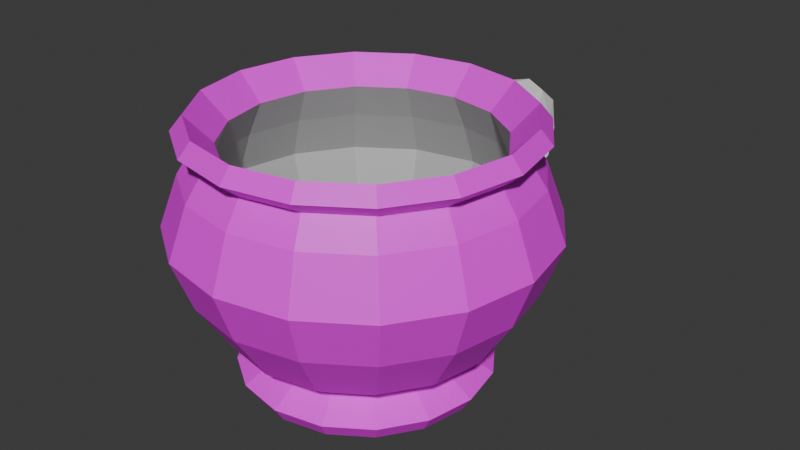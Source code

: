 # Source: cup.blend  (saved by Blender 4.4.32; exported with 4.5.12 LTS)
import bpy
from mathutils import Matrix  # noqa: F401  (used for matrix-valued properties, if any)

bpy.ops.wm.read_factory_settings(use_empty=True)
scene = bpy.context.scene
scene.name = 'Scene'

# ---- collections
col_collection = bpy.data.collections.new('Collection'); scene.collection.children.link(col_collection)

# ---- images (referenced by path relative to the original .blend; pixels are not part of the script)
import os
ASSET_DIR = os.environ.get("B2B_ASSET_DIR", "")  # directory of the original .blend (textures are referenced by path, not embedded)
HERE = os.path.dirname(os.path.abspath(__file__))  # packed textures are extracted next to this script under _unpacked/

def load_image(name, relpath, width, height, colorspace="sRGB"):
    """Load a texture the original file referenced (path relative to the .blend, or extracted next to this script)."""
    p = next((c for c in (os.path.join(HERE, relpath), os.path.join(ASSET_DIR, relpath)) if relpath and os.path.exists(c)), "")
    if p:
        img = bpy.data.images.load(p, check_existing=True)
        img.name = name
    else:  # same state as the original file: an image datablock whose file is absent (Cycles renders it pink)
        img = bpy.data.images.new(name, width, height)
        img.source = "FILE"
        img.filepath = "//" + (relpath or name)
    img.colorspace_settings.name = colorspace
    return img
img_cup_pattern_png = load_image('cup_pattern.png', 'cup_pattern.png', 1024, 1024, 'sRGB')

# ---- materials (node trees are filled in below, after node groups)
mat_pattern = bpy.data.materials.new('pattern')
mat_inner_part = bpy.data.materials.new('inner_part')

# ---- material node trees
mat_pattern.use_nodes = True; mat_pattern.node_tree.nodes.clear()
_N = mat_pattern.node_tree.nodes; _L = mat_pattern.node_tree.links
n0 = _N.new('ShaderNodeBsdfPrincipled'); n0.name = 'Principled BSDF'; n0.location = (10, 300)
n1 = _N.new('ShaderNodeOutputMaterial'); n1.name = 'Material Output'; n1.location = (300, 300)
n2 = _N.new('ShaderNodeTexImage'); n2.name = 'Image Texture'; n2.location = (-351, 206)
n2.image = img_cup_pattern_png
n2.interpolation = 'Closest'
_L.new(n0.outputs[0], n1.inputs[0])
_L.new(n2.outputs[0], n0.inputs[0])
n1.is_active_output = True
mat_inner_part.use_nodes = True; mat_inner_part.node_tree.nodes.clear()
_N = mat_inner_part.node_tree.nodes; _L = mat_inner_part.node_tree.links
n0 = _N.new('ShaderNodeBsdfPrincipled'); n0.name = 'Principled BSDF'; n0.location = (10, 300)
n0.inputs[0].default_value = (0.4391, 0.4391, 0.4391, 1.0)
n1 = _N.new('ShaderNodeOutputMaterial'); n1.name = 'Material Output'; n1.location = (300, 300)
_L.new(n0.outputs[0], n1.inputs[0])
n1.is_active_output = True

# ---- world
world_world = bpy.data.worlds.new('World'); scene.world = world_world
world_world.use_nodes = True; world_world.node_tree.nodes.clear()
_N = world_world.node_tree.nodes; _L = world_world.node_tree.links
n0 = _N.new('ShaderNodeOutputWorld'); n0.name = 'World Output'; n0.location = (300, 300)
n1 = _N.new('ShaderNodeBackground'); n1.name = 'Background'; n1.location = (10, 300)
n1.inputs[0].default_value = (0.05088, 0.05088, 0.05088, 1.0)
_L.new(n1.outputs[0], n0.inputs[0])
n0.is_active_output = True
world_world.color = (0.05088, 0.05088, 0.05088)
world_world.sun_shadow_jitter_overblur = 0.0

# ---- meshes
me_circle = bpy.data.meshes.new('Circle')
me_circle.from_pydata([(0.0, 0.9196, -0.1266), (-0.3519, 0.8496, -0.1266), (-0.6503, 0.6503, -0.1266), (-0.8496, 0.3519, -0.1266), (-0.9196, 0.0, -0.1266), (-0.8496, -0.3519, -0.1266), (-0.6503, -0.6503, -0.1266), (-0.3519, -0.8496, -0.1266), (0.0, -0.9196, -0.1266), (0.3519, -0.8496, -0.1266), (0.6503, -0.6503, -0.1266), (0.8496, -0.3519, -0.1266), (0.9196, 0.0, -0.1266), (0.8496, 0.3519, -0.1266), (0.6503, 0.6503, -0.1266), (0.3519, 0.8496, -0.1266), (2.947e-09, 0.6573, 0.2227), (-0.2516, 0.6073, 0.2227), (-0.4648, 0.4648, 0.2227), (-0.6073, 0.2516, 0.2227), (-0.6573, -2.441e-09, 0.2227), (-0.6073, -0.2516, 0.2227), (-0.4648, -0.4648, 0.2227), (-0.2516, -0.6073, 0.2227), (2.947e-09, -0.6573, 0.2227), (0.2516, -0.6073, 0.2227), (0.4648, -0.4648, 0.2227), (0.6073, -0.2516, 0.2227), (0.6573, -2.441e-09, 0.2227), (0.6073, 0.2516, 0.2227), (0.4648, 0.4648, 0.2227), (0.2516, 0.6073, 0.2227), (4.41e-09, 0.9485, 0.441), (-0.363, 0.8763, 0.441), (-0.6707, 0.6707, 0.441), (-0.8763, 0.363, 0.441), (-0.9485, -4.629e-09, 0.441), (-0.8763, -0.363, 0.441), (-0.6707, -0.6707, 0.441), (-0.363, -0.8763, 0.441), (4.41e-09, -0.9485, 0.441), (0.363, -0.8763, 0.441), (0.6707, -0.6707, 0.441), (0.8763, -0.363, 0.441), (0.9485, -4.629e-09, 0.441), (0.8763, 0.363, 0.441), (0.6707, 0.6707, 0.441), (0.363, 0.8763, 0.441), (1.62e-08, 1.248, 2.001), (-0.4776, 1.153, 2.001), (-0.8826, 0.8826, 2.001), (-1.153, 0.4776, 2.001), (-1.248, -4.872e-09, 2.001), (-1.153, -0.4776, 2.001), (-0.8826, -0.8826, 2.001), (-0.4776, -1.153, 2.001), (-6.015e-09, -1.248, 2.001), (0.4776, -1.153, 2.001), (0.8826, -0.8826, 2.001), (1.153, -0.4776, 2.001), (1.248, -4.872e-09, 2.001), (1.153, 0.4776, 2.001), (0.8826, 0.8826, 2.001), (0.4776, 1.153, 2.001), (5.13e-09, -1.188, 0.8115), (5.674e-09, -1.322, 1.151), (9.548e-09, -1.188, 1.491), (0.4546, -1.097, 1.491), (0.5058, -1.221, 1.151), (0.4546, -1.097, 0.8115), (-0.4546, 1.097, 0.8115), (-0.5058, 1.221, 1.151), (-0.4546, 1.097, 1.491), (-0.84, 0.84, 1.491), (-0.9347, 0.9347, 1.151), (-0.84, 0.84, 0.8115), (0.84, -0.84, 1.491), (0.9347, -0.9347, 1.151), (0.84, -0.84, 0.8115), (-1.097, 0.4546, 1.491), (-1.221, 0.5058, 1.151), (-1.097, 0.4546, 0.8115), (1.097, -0.4546, 1.491), (1.221, -0.5058, 1.151), (1.097, -0.4546, 0.8115), (-1.188, -8.255e-09, 1.491), (-1.322, -9.187e-09, 1.151), (-1.188, -8.255e-09, 0.8115), (1.188, -8.255e-09, 1.491), (1.322, -9.187e-09, 1.151), (1.188, -8.255e-09, 0.8115), (-1.097, -0.4546, 1.491), (-1.221, -0.5058, 1.151), (-1.097, -0.4546, 0.8115), (1.097, 0.4546, 1.491), (1.221, 0.5058, 1.151), (1.097, 0.4546, 0.8115), (-0.84, -0.84, 1.491), (-0.9347, -0.9347, 1.151), (-0.84, -0.84, 0.8115), (0.84, 0.84, 1.491), (0.9347, 0.9347, 1.151), (0.84, 0.84, 0.8115), (-0.4546, -1.097, 1.491), (-0.5058, -1.221, 1.151), (-0.4546, -1.097, 0.8115), (0.4546, 1.097, 1.491), (0.5058, 1.221, 1.151), (0.4546, 1.097, 0.8115), (5.13e-09, 1.188, 0.8115), (5.674e-09, 1.322, 1.151), (7.128e-10, 1.188, 1.491), (2.987e-09, -1.043, 1.785), (-0.399, 0.9634, 1.785), (6.553e-09, 1.043, 1.785), (0.399, -0.9634, 1.785), (-0.7373, 0.7373, 1.785), (0.7373, -0.7373, 1.785), (-0.9634, 0.399, 1.785), (0.9634, -0.399, 1.785), (-1.043, -7.334e-09, 1.785), (1.043, -7.334e-09, 1.785), (-0.9634, -0.399, 1.785), (0.9634, 0.399, 1.785), (-0.7373, -0.7373, 1.785), (0.7373, 0.7373, 1.785), (-0.399, -0.9634, 1.785), (0.399, 0.9634, 1.785), (0.0, 1.0, 0.0), (-0.3827, 0.9239, 0.0), (-0.7071, 0.7071, 0.0), (-0.9239, 0.3827, 0.0), (-1.0, 0.0, 0.0), (-0.9239, -0.3827, 0.0), (-0.7071, -0.7071, 0.0), (-0.3827, -0.9239, 0.0), (0.0, -1.0, 0.0), (0.3827, -0.9239, 0.0), (0.7071, -0.7071, 0.0), (0.9239, -0.3827, 0.0), (1.0, 0.0, 0.0), (0.9239, 0.3827, 0.0), (0.7071, 0.7071, 0.0), (0.3827, 0.9239, 0.0), (3.255e-09, 0.7815, 0.1386), (-0.2991, 0.722, 0.1386), (-0.5526, 0.5526, 0.1386), (-0.722, 0.2991, 0.1386), (-0.7815, -2.441e-09, 0.1386), (-0.722, -0.2991, 0.1386), (-0.5526, -0.5526, 0.1386), (-0.2991, -0.722, 0.1386), (3.255e-09, -0.7815, 0.1386), (0.2991, -0.722, 0.1386), (0.5526, -0.5526, 0.1386), (0.722, -0.2991, 0.1386), (0.7815, -2.441e-09, 0.1386), (0.722, 0.2991, 0.1386), (0.5526, 0.5526, 0.1386), (0.2991, 0.722, 0.1386), (4.41e-09, 1.059, 0.3393), (-0.4052, 0.9782, 0.3393), (-0.7487, 0.7487, 0.3393), (-0.9782, 0.4052, 0.3393), (-1.059, -4.629e-09, 0.3393), (-0.9782, -0.4052, 0.3393), (-0.7487, -0.7487, 0.3393), (-0.4052, -0.9782, 0.3393), (4.41e-09, -1.059, 0.3393), (0.4052, -0.9782, 0.3393), (0.7487, -0.7487, 0.3393), (0.9782, -0.4052, 0.3393), (1.059, -4.629e-09, 0.3393), (0.9782, 0.4052, 0.3393), (0.7487, 0.7487, 0.3393), (0.4052, 0.9782, 0.3393), (5.095e-09, 1.343, 1.885), (-0.5141, 1.241, 1.885), (-0.9499, 0.9499, 1.885), (-1.241, 0.5141, 1.885), (-1.343, -4.872e-09, 1.885), (-1.241, -0.5141, 1.885), (-0.9499, -0.9499, 1.885), (-0.5141, -1.241, 1.885), (5.095e-09, -1.343, 1.885), (0.5141, -1.241, 1.885), (0.9499, -0.9499, 1.885), (1.241, -0.5141, 1.885), (1.343, -4.872e-09, 1.885), (1.241, 0.5141, 1.885), (0.9499, 0.9499, 1.885), (0.5141, 1.241, 1.885), (5.13e-09, -1.322, 0.7452), (5.674e-09, -1.472, 1.151), (5.13e-09, -1.322, 1.557), (0.5061, -1.222, 1.557), (0.5632, -1.36, 1.151), (0.5061, -1.222, 0.7452), (-0.5061, 1.222, 0.7452), (-0.5632, 1.36, 1.151), (-0.5061, 1.222, 1.557), (-0.9351, 0.9351, 1.557), (-1.041, 1.041, 1.151), (-0.9351, 0.9351, 0.7452), (0.9351, -0.9351, 1.557), (1.041, -1.041, 1.151), (0.9351, -0.9351, 0.7452), (-1.222, 0.5061, 1.557), (-1.36, 0.5632, 1.151), (-1.222, 0.5061, 0.7452), (1.222, -0.5061, 1.557), (1.36, -0.5632, 1.151), (1.222, -0.5061, 0.7452), (-1.322, -8.255e-09, 1.557), (-1.472, -9.187e-09, 1.151), (-1.322, -8.255e-09, 0.7452), (1.322, -8.255e-09, 1.557), (1.472, -9.187e-09, 1.151), (1.322, -8.255e-09, 0.7452), (-1.222, -0.5061, 1.557), (-1.36, -0.5632, 1.151), (-1.222, -0.5061, 0.7452), (1.222, 0.5061, 1.557), (1.36, 0.5632, 1.151), (1.222, 0.5061, 0.7452), (-0.9351, -0.9351, 1.557), (-1.041, -1.041, 1.151), (-0.9351, -0.9351, 0.7452), (0.9351, 0.9351, 1.557), (1.041, 1.041, 1.151), (0.9351, 0.9351, 0.7452), (-0.5061, -1.222, 1.557), (-0.5632, -1.36, 1.151), (-0.5061, -1.222, 0.7452), (0.5061, 1.222, 1.557), (0.5632, 1.36, 1.151), (0.5061, 1.222, 0.7452), (5.13e-09, 1.322, 0.7452), (5.674e-09, 1.472, 1.151), (5.13e-09, 1.322, 1.557), (4.77e-09, -1.191, 1.76), (-0.4556, 1.1, 1.76), (4.77e-09, 1.191, 1.76), (0.4556, -1.1, 1.76), (-0.8419, 0.8419, 1.76), (0.8419, -0.8419, 1.76), (-1.1, 0.4556, 1.76), (1.1, -0.4556, 1.76), (-1.191, -6.442e-09, 1.76), (1.191, -6.442e-09, 1.76), (-1.1, -0.4556, 1.76), (1.1, 0.4556, 1.76), (-0.8419, -0.8419, 1.76), (0.8419, 0.8419, 1.76), (-0.4556, -1.1, 1.76), (0.4556, 1.1, 1.76)], [], [(5, 4, 20, 21), (13, 12, 28, 29), (6, 5, 21, 22), (14, 13, 29, 30), (7, 6, 22, 23), (15, 14, 30, 31), (8, 7, 23, 24), (1, 0, 16, 17), (0, 15, 31, 16), (9, 8, 24, 25), (2, 1, 17, 18), (10, 9, 25, 26), (3, 2, 18, 19), (11, 10, 26, 27), (4, 3, 19, 20), (12, 11, 27, 28), (20, 19, 35, 36), (28, 27, 43, 44), (21, 20, 36, 37), (29, 28, 44, 45), (22, 21, 37, 38), (30, 29, 45, 46), (23, 22, 38, 39), (31, 30, 46, 47), (24, 23, 39, 40), (17, 16, 32, 33), (16, 31, 47, 32), (25, 24, 40, 41), (18, 17, 33, 34), (26, 25, 41, 42), (19, 18, 34, 35), (27, 26, 42, 43), (115, 112, 56, 57), (116, 113, 49, 50), (117, 115, 57, 58), (118, 116, 50, 51), (119, 117, 58, 59), (120, 118, 51, 52), (121, 119, 59, 60), (122, 120, 52, 53), (123, 121, 60, 61), (124, 122, 53, 54), (125, 123, 61, 62), (126, 124, 54, 55), (127, 125, 62, 63), (112, 126, 55, 56), (113, 114, 48, 49), (114, 127, 63, 48), (32, 47, 108, 109), (109, 108, 107, 110), (110, 107, 106, 111), (33, 32, 109, 70), (70, 109, 110, 71), (71, 110, 111, 72), (40, 39, 105, 64), (64, 105, 104, 65), (65, 104, 103, 66), (47, 46, 102, 108), (108, 102, 101, 107), (107, 101, 100, 106), (39, 38, 99, 105), (105, 99, 98, 104), (104, 98, 97, 103), (46, 45, 96, 102), (102, 96, 95, 101), (101, 95, 94, 100), (38, 37, 93, 99), (99, 93, 92, 98), (98, 92, 91, 97), (45, 44, 90, 96), (96, 90, 89, 95), (95, 89, 88, 94), (37, 36, 87, 93), (93, 87, 86, 92), (92, 86, 85, 91), (44, 43, 84, 90), (90, 84, 83, 89), (89, 83, 82, 88), (36, 35, 81, 87), (87, 81, 80, 86), (86, 80, 79, 85), (43, 42, 78, 84), (84, 78, 77, 83), (83, 77, 76, 82), (35, 34, 75, 81), (81, 75, 74, 80), (80, 74, 73, 79), (42, 41, 69, 78), (78, 69, 68, 77), (77, 68, 67, 76), (34, 33, 70, 75), (75, 70, 71, 74), (74, 71, 72, 73), (41, 40, 64, 69), (69, 64, 65, 68), (68, 65, 66, 67), (111, 106, 127, 114), (72, 111, 114, 113), (66, 103, 126, 112), (106, 100, 125, 127), (103, 97, 124, 126), (100, 94, 123, 125), (97, 91, 122, 124), (94, 88, 121, 123), (91, 85, 120, 122), (88, 82, 119, 121), (85, 79, 118, 120), (82, 76, 117, 119), (79, 73, 116, 118), (76, 67, 115, 117), (73, 72, 113, 116), (67, 66, 112, 115), (17, 18, 19, 20, 21, 22, 23, 24, 25, 26, 27, 28, 29, 30, 31, 16), (133, 149, 148, 132), (141, 157, 156, 140), (134, 150, 149, 133), (142, 158, 157, 141), (135, 151, 150, 134), (143, 159, 158, 142), (136, 152, 151, 135), (129, 145, 144, 128), (128, 144, 159, 143), (137, 153, 152, 136), (130, 146, 145, 129), (138, 154, 153, 137), (131, 147, 146, 130), (139, 155, 154, 138), (132, 148, 147, 131), (140, 156, 155, 139), (148, 164, 163, 147), (156, 172, 171, 155), (149, 165, 164, 148), (157, 173, 172, 156), (150, 166, 165, 149), (158, 174, 173, 157), (151, 167, 166, 150), (159, 175, 174, 158), (152, 168, 167, 151), (145, 161, 160, 144), (144, 160, 175, 159), (153, 169, 168, 152), (146, 162, 161, 145), (154, 170, 169, 153), (147, 163, 162, 146), (155, 171, 170, 154), (243, 185, 184, 240), (244, 178, 177, 241), (245, 186, 185, 243), (246, 179, 178, 244), (247, 187, 186, 245), (248, 180, 179, 246), (249, 188, 187, 247), (250, 181, 180, 248), (251, 189, 188, 249), (252, 182, 181, 250), (253, 190, 189, 251), (254, 183, 182, 252), (255, 191, 190, 253), (240, 184, 183, 254), (241, 177, 176, 242), (242, 176, 191, 255), (160, 237, 236, 175), (237, 238, 235, 236), (238, 239, 234, 235), (161, 198, 237, 160), (198, 199, 238, 237), (199, 200, 239, 238), (168, 192, 233, 167), (192, 193, 232, 233), (193, 194, 231, 232), (175, 236, 230, 174), (236, 235, 229, 230), (235, 234, 228, 229), (167, 233, 227, 166), (233, 232, 226, 227), (232, 231, 225, 226), (174, 230, 224, 173), (230, 229, 223, 224), (229, 228, 222, 223), (166, 227, 221, 165), (227, 226, 220, 221), (226, 225, 219, 220), (173, 224, 218, 172), (224, 223, 217, 218), (223, 222, 216, 217), (165, 221, 215, 164), (221, 220, 214, 215), (220, 219, 213, 214), (172, 218, 212, 171), (218, 217, 211, 212), (217, 216, 210, 211), (164, 215, 209, 163), (215, 214, 208, 209), (214, 213, 207, 208), (171, 212, 206, 170), (212, 211, 205, 206), (211, 210, 204, 205), (163, 209, 203, 162), (209, 208, 202, 203), (208, 207, 201, 202), (170, 206, 197, 169), (206, 205, 196, 197), (205, 204, 195, 196), (162, 203, 198, 161), (203, 202, 199, 198), (202, 201, 200, 199), (169, 197, 192, 168), (197, 196, 193, 192), (196, 195, 194, 193), (239, 242, 255, 234), (200, 241, 242, 239), (194, 240, 254, 231), (234, 255, 253, 228), (231, 254, 252, 225), (228, 253, 251, 222), (225, 252, 250, 219), (222, 251, 249, 216), (219, 250, 248, 213), (216, 249, 247, 210), (213, 248, 246, 207), (210, 247, 245, 204), (207, 246, 244, 201), (204, 245, 243, 195), (201, 244, 241, 200), (195, 243, 240, 194), (145, 144, 159, 158, 157, 156, 155, 154, 153, 152, 151, 150, 149, 148, 147, 146), (0, 1, 129, 128), (1, 2, 130, 129), (2, 3, 131, 130), (3, 4, 132, 131), (4, 5, 133, 132), (5, 6, 134, 133), (6, 7, 135, 134), (7, 8, 136, 135), (8, 9, 137, 136), (9, 10, 138, 137), (10, 11, 139, 138), (11, 12, 140, 139), (12, 13, 141, 140), (13, 14, 142, 141), (14, 15, 143, 142), (15, 0, 128, 143), (49, 48, 176, 177), (50, 49, 177, 178), (51, 50, 178, 179), (52, 51, 179, 180), (53, 52, 180, 181), (54, 53, 181, 182), (55, 54, 182, 183), (56, 55, 183, 184), (57, 56, 184, 185), (58, 57, 185, 186), (59, 58, 186, 187), (60, 59, 187, 188), (61, 60, 188, 189), (62, 61, 189, 190), (63, 62, 190, 191), (48, 63, 191, 176)])
me_circle.polygons.foreach_set('material_index', [0, 0, 0, 0, 0, 0, 0, 0, 0, 0, 0, 0, 0, 0, 0, 0, 1, 1, 1, 1, 1, 1, 1, 1, 1, 1, 1, 1, 1, 1, 1, 1, 0, 0, 0, 0, 0, 0, 0, 0, 0, 0, 0, 0, 0, 0, 0, 0, 1, 1, 1, 1, 1, 1, 1, 1, 1, 1, 1, 1, 1, 1, 1, 1, 1, 1, 1, 1, 1, 1, 1, 1, 1, 1, 1, 1, 1, 1, 1, 1, 1, 1, 1, 1, 1, 1, 1, 1, 1, 1, 1, 1, 1, 1, 1, 1, 1, 1, 1, 1, 1, 1, 1, 1, 1, 1, 1, 1, 1, 1, 1, 1, 1, 0, 0, 0, 0, 0, 0, 0, 0, 0, 0, 0, 0, 0, 0, 0, 0, 0, 0, 0, 0, 0, 0, 0, 0, 0, 0, 0, 0, 0, 0, 0, 0, 0, 0, 0, 0, 0, 0, 0, 0, 0, 0, 0, 0, 0, 0, 0, 0, 0, 0, 0, 0, 0, 0, 0, 0, 0, 0, 0, 0, 0, 0, 0, 0, 0, 0, 0, 0, 0, 0, 0, 0, 0, 0, 0, 0, 0, 0, 0, 0, 0, 0, 0, 0, 0, 0, 0, 0, 0, 0, 0, 0, 0, 0, 0, 0, 0, 0, 0, 0, 0, 0, 0, 0, 0, 0, 0, 0, 0, 0, 0, 0, 0, 0, 0, 0, 0, 0, 0, 0, 0, 0, 0, 0, 0, 0, 0, 0, 0, 0, 0, 0, 0, 0, 0, 0, 0, 0, 0, 0, 0, 0, 0, 0, 0])
_uv = me_circle.uv_layers.new(name='UVMap')
_uv.uv.foreach_set('vector', [0.0, 0.0, 0.0, 0.0, 0.0, 0.0, 0.0, 0.0, 0.0, 0.0, 0.0, 0.0, 0.0, 0.0, 0.0, 0.0, 0.0, 0.0, 0.0, 0.0, 0.0, 0.0, 0.0, 0.0, 0.0, 0.0, 0.0, 0.0, 0.0, 0.0, 0.0, 0.0, 0.0, 0.0, 0.0, 0.0, 0.0, 0.0, 0.0, 0.0, 0.0, 0.0, 0.0, 0.0, 0.0, 0.0, 0.0, 0.0, 0.0, 0.0, 0.0, 0.0, 0.0, 0.0, 0.0, 0.0, 0.0, 0.0, 0.0, 0.0, 0.0, 0.0, 0.0, 0.0, 0.0, 0.0, 0.0, 0.0, 0.0, 0.0, 0.0, 0.0, 0.0, 0.0, 0.0, 0.0, 0.0, 0.0, 0.0, 0.0, 0.0, 0.0, 0.0, 0.0, 0.0, 0.0, 0.0, 0.0, 0.0, 0.0, 0.0, 0.0, 0.0, 0.0, 0.0, 0.0, 0.0, 0.0, 0.0, 0.0, 0.0, 0.0, 0.0, 0.0, 0.0, 0.0, 0.0, 0.0, 0.0, 0.0, 0.0, 0.0, 0.0, 0.0, 0.0, 0.0, 0.0, 0.0, 0.0, 0.0, 0.0, 0.0, 0.0, 0.0, 0.0, 0.0, 0.0, 0.0, 0.0, 0.0, 0.0, 0.0, 0.0, 0.0, 0.0, 0.0, 0.0, 0.0, 0.0, 0.0, 0.0, 0.0, 0.0, 0.0, 0.0, 0.0, 0.0, 0.0, 0.0, 0.0, 0.0, 0.0, 0.0, 0.0, 0.0, 0.0, 0.0, 0.0, 0.0, 0.0, 0.0, 0.0, 0.0, 0.0, 0.0, 0.0, 0.0, 0.0, 0.0, 0.0, 0.0, 0.0, 0.0, 0.0, 0.0, 0.0, 0.0, 0.0, 0.0, 0.0, 0.0, 0.0, 0.0, 0.0, 0.0, 0.0, 0.0, 0.0, 0.0, 0.0, 0.0, 0.0, 0.0, 0.0, 0.0, 0.0, 0.0, 0.0, 0.0, 0.0, 0.0, 0.0, 0.0, 0.0, 0.0, 0.0, 0.0, 0.0, 0.0, 0.0, 0.0, 0.0, 0.0, 0.0, 0.0, 0.0, 0.0, 0.0, 0.0, 0.0, 0.0, 0.0, 0.0, 0.0, 0.0, 0.0, 0.0, 0.0, 0.0, 0.0, 0.0, 0.0, 0.0, 0.0, 0.0, 0.0, 0.0, 0.0, 0.0, 0.0, 0.0, 0.0, 0.0, 0.0, 0.0, 0.0, 0.0, 0.0, 0.0, 0.0, 0.0, 0.0, 0.0, 0.0, 0.0, 0.0, 0.0, 0.0, 0.0, 0.0, 0.0, 0.0, 0.0, 0.0, 0.0, 0.0, 0.0, 0.0, 0.0, 0.0, 0.0, 0.0, 0.0, 0.0, 0.0, 0.0, 0.0, 0.0, 0.0, 0.0, 0.0, 0.0, 0.0, 0.0, 0.0, 0.0, 0.0, 0.0, 0.0, 0.0, 0.0, 0.0, 0.0, 0.0, 0.0, 0.0, 0.0, 0.0, 0.0, 0.0, 0.0, 0.0, 0.0, 0.0, 0.0, 0.0, 0.0, 0.0, 0.0, 0.0, 0.0, 0.0, 0.0, 0.0, 0.0, 0.0, 0.0, 0.0, 0.0, 0.0, 0.0, 0.0, 0.0, 0.0, 0.0, 0.0, 0.0, 0.0, 0.0, 0.0, 0.0, 0.0, 0.0, 0.0, 0.0, 0.0, 0.0, 0.0, 0.0, 0.0, 0.0, 0.0, 0.0, 0.0, 0.0, 0.0, 0.0, 0.0, 0.0, 0.0, 0.0, 0.0, 0.0, 0.0, 0.0, 0.0, 0.0, 0.0, 0.0, 0.0, 0.0, 0.0, 0.0, 0.0, 0.0, 0.0, 0.0, 0.0, 0.0, 0.0, 0.0, 0.0, 0.0, 0.0, 0.0, 0.0, 0.0, 0.0, 0.0, 0.0, 0.0, 0.0, 0.0, 0.0, 0.0, 0.0, 0.0, 0.0, 0.0, 0.0, 0.0, 0.0, 0.0, 0.0, 0.0, 0.0, 0.0, 0.0, 0.0, 0.0, 0.0, 0.0, 0.0, 0.0, 0.0, 0.0, 0.0, 0.0, 0.0, 0.0, 0.0, 0.0, 0.0, 0.0, 0.0, 0.0, 0.0, 0.0, 0.0, 0.0, 0.0, 0.0, 0.0, 0.0, 0.0, 0.0, 0.0, 0.0, 0.0, 0.0, 0.0, 0.0, 0.0, 0.0, 0.0, 0.0, 0.0, 0.0, 0.0, 0.0, 0.0, 0.0, 0.0, 0.0, 0.0, 0.0, 0.0, 0.0, 0.0, 0.0, 0.0, 0.0, 0.0, 0.0, 0.0, 0.0, 0.0, 0.0, 0.0, 0.0, 0.0, 0.0, 0.0, 0.0, 0.0, 0.0, 0.0, 0.0, 0.0, 0.0, 0.0, 0.0, 0.0, 0.0, 0.0, 0.0, 0.0, 0.0, 0.0, 0.0, 0.0, 0.0, 0.0, 0.0, 0.0, 0.0, 0.0, 0.0, 0.0, 0.0, 0.0, 0.0, 0.0, 0.0, 0.0, 0.0, 0.0, 0.0, 0.0, 0.0, 0.0, 0.0, 0.0, 0.0, 0.0, 0.0, 0.0, 0.0, 0.0, 0.0, 0.0, 0.0, 0.0, 0.0, 0.0, 0.0, 0.0, 0.0, 0.0, 0.0, 0.0, 0.0, 0.0, 0.0, 0.0, 0.0, 0.0, 0.0, 0.0, 0.0, 0.0, 0.0, 0.0, 0.0, 0.0, 0.0, 0.0, 0.0, 0.0, 0.0, 0.0, 0.0, 0.0, 0.0, 0.0, 0.0, 0.0, 0.0, 0.0, 0.0, 0.0, 0.0, 0.0, 0.0, 0.0, 0.0, 0.0, 0.0, 0.0, 0.0, 0.0, 0.0, 0.0, 0.0, 0.0, 0.0, 0.0, 0.0, 0.0, 0.0, 0.0, 0.0, 0.0, 0.0, 0.0, 0.0, 0.0, 0.0, 0.0, 0.0, 0.0, 0.0, 0.0, 0.0, 0.0, 0.0, 0.0, 0.0, 0.0, 0.0, 0.0, 0.0, 0.0, 0.0, 0.0, 0.0, 0.0, 0.0, 0.0, 0.0, 0.0, 0.0, 0.0, 0.0, 0.0, 0.0, 0.0, 0.0, 0.0, 0.0, 0.0, 0.0, 0.0, 0.0, 0.0, 0.0, 0.0, 0.0, 0.0, 0.0, 0.0, 0.0, 0.0, 0.0, 0.0, 0.0, 0.0, 0.0, 0.0, 0.0, 0.0, 0.0, 0.0, 0.0, 0.0, 0.0, 0.0, 0.0, 0.0, 0.0, 0.0, 0.0, 0.0, 0.0, 0.0, 0.0, 0.0, 0.0, 0.0, 0.0, 0.0, 0.0, 0.0, 0.0, 0.0, 0.0, 0.0, 0.0, 0.0, 0.0, 0.0, 0.0, 0.0, 0.0, 0.0, 0.0, 0.0, 0.0, 0.0, 0.0, 0.0, 0.0, 0.0, 0.0, 0.0, 0.0, 0.0, 0.0, 0.0, 0.0, 0.0, 0.0, 0.0, 0.0, 0.0, 0.0, 0.0, 0.0, 0.0, 0.0, 0.0, 0.0, 0.0, 0.0, 0.0, 0.0, 0.0, 0.0, 0.0, 0.0, 0.0, 0.0, 0.0, 0.0, 0.0, 0.0, 0.0, 0.0, 0.0, 0.0, 0.0, 0.0, 0.0, 0.0, 0.0, 0.0, 0.0, 0.0, 0.0, 0.0, 0.0, 0.0, 0.0, 0.0, 0.0, 0.0, 0.0, 0.0, 0.0, 0.0, 0.0, 0.0, 0.0, 0.0, 0.0, 0.0, 0.0, 0.0, 0.0, 0.0, 0.0, 0.0, 0.0, 0.0, 0.0, 0.0, 0.0, 0.0, 0.0, 0.0, 0.0, 0.0, 0.0, 0.0, 0.0, 0.0, 0.0, 0.0, 0.0, 0.0, 0.0, 0.0, 0.0, 0.0, 0.0, 0.0, 0.0, 0.0, 0.0, 0.0, 0.0, 0.0, 0.0, 0.0, 0.0, 0.0, 0.0, 0.0, 0.0, 0.0, 0.0, 0.0, 0.0, 0.0, 0.0, 0.0, 0.0, 0.0, 0.0, 0.0, 0.0, 0.0, 0.0, 0.0, 0.0, 0.0, 0.0, 0.0, 0.0, 0.0, 0.0, 0.0, 0.0, 0.0, 0.0, 0.0, 0.0, 0.0, 0.0, 0.0, 0.0, 0.0, 0.0, 0.0, 0.0, 0.0, 0.0, 0.0, 0.0, 0.0, 0.0, 0.0, 0.0, 0.0, 0.0, 0.0, 0.0, 0.0, 0.0, 0.0, 0.0, 0.0, 0.0, 0.0, 0.0, 0.0, 0.0, 0.0, 0.0, 0.0, 0.0, 0.0, 0.0, 0.0, 0.0, 0.0, 0.0, 0.0, 0.0, 0.0, 0.0, 0.0, 0.0, 0.0, 0.0, 0.0, 0.0, 0.0, 0.0, 0.0, 0.0, 0.0, 0.0, 0.0, 0.0, 0.0, 0.0, 0.0, 0.0, 0.0, 0.0, 0.0, 0.0, 0.0, 0.0, 0.0, 0.0, 0.0, 0.0, 0.0, 0.0, 0.0, 0.0, 0.0, 0.0, 0.0, 0.0, 0.0, 0.0, 0.0, 0.0, 0.0, 0.0, 0.0, 0.0, 0.0, 0.0, 0.0, 0.0, 0.0, 0.0, 0.0, 0.0, 0.0, 0.0, 0.0, 0.0, 0.0, 0.0, 0.0, 0.0, 0.0, 0.0, 0.0, 0.0, 0.0, 0.0, 0.0, 0.0, 0.0, 0.0, 0.0, 0.0, 0.0, 0.0, 0.0, 0.0, 0.0, 0.0, 0.0, 0.0, 0.0, 0.0, 0.0, 0.0, 0.0, 0.0, 0.0, 0.0, 0.0, 0.0, 0.0, 0.0, 0.0, 0.0, 0.0, 0.0, 0.0, 0.0, 0.0, 0.0, 0.0, 0.0, 0.0, 0.0, 0.0, 0.0, 0.0, 0.0, 0.0, 0.0, 0.0, 0.0, 0.0, 0.0, 0.0, 0.0, 0.0, 0.0, 0.0, 0.0, 0.0, 0.0, 0.0, 0.0, 0.0, 0.0, 0.0, 0.0, 0.0, 0.0, 0.0, 0.0, 0.0, 0.0, 0.0, 0.0, 0.0, 0.0, 0.0, 0.0, 0.0, 0.0, 0.0, 0.0, 0.0, 0.0, 0.0, 0.0, 0.0, 0.0, 0.0, 0.0, 0.0, 0.0, 0.0, 0.0, 0.0, 0.0, 0.0, 0.0, 0.0, 0.0, 0.0, 0.0, 0.0, 0.0, 0.0, 0.0, 0.0, 0.0, 0.0, 0.0, 0.0, 0.0, 0.0, 0.0, 0.0, 0.0, 0.0, 0.0, 0.0, 0.0, 0.0, 0.0, 0.0, 0.0, 0.0, 0.0, 0.0, 0.0, 0.0, 0.0, 0.0, 0.0, 0.0, 0.0, 0.0, 0.0, 0.0, 0.0, 0.0, 0.0, 0.0, 0.0, 0.0, 0.0, 0.0, 0.0, 0.0, 0.0, 0.0, 0.0, 0.0, 0.0, 0.0, 0.0, 0.0, 0.0, 0.0, 0.0, 0.0, 0.0, 0.0, 0.0, 0.0, 0.0, 0.0, 0.0, 0.0, 0.0, 0.0, 0.0, 0.0, 0.0, 0.0, 0.0, 0.0, 0.0, 0.0, 0.0, 0.0, 0.0, 0.0, 0.0, 0.0, 0.0, 0.0, 0.0, 0.0, 0.0, 0.0, 0.0, 0.0, 0.0, 0.0, 0.0, 0.0, 0.0, 0.0, 0.0, 0.0, 0.0, 0.0, 0.0, 0.0, 0.0, 0.0, 0.0, 0.0, 0.0, 0.0, 0.0, 0.0, 0.0, 0.0, 0.0, 0.0, 0.0, 0.0, 0.0, 0.0, 0.0, 0.0, 0.0, 0.0, 0.0, 0.0, 0.0, 0.0, 0.0, 0.0, 0.0, 0.0, 0.0, 0.0, 0.0, 0.0, 0.0, 0.0, 0.0, 0.0, 0.0, 0.0, 0.0, 0.0, 0.0, 0.0, 0.0, 0.0, 0.0, 0.0, 0.0, 0.0, 0.0, 0.0, 0.0, 0.0, 0.0, 0.0, 0.0, 0.0, 0.0, 0.0, 0.0, 0.0, 0.0, 0.0, 0.0, 0.0, 0.0, 0.0, 0.0, 0.0, 0.0, 0.0, 0.0, 0.0, 0.0, 0.0, 0.0, 0.0, 0.0, 0.0, 0.0, 0.0, 0.0, 0.0, 0.0, 0.0, 0.0, 0.0, 0.0, 0.0, 0.0, 0.0, 0.0, 0.0, 0.0, 0.0, 0.0, 0.0, 0.0, 0.0, 0.0, 0.0, 0.0, 0.0, 0.0, 0.0, 0.0, 0.0, 0.0, 0.0, 0.0, 0.0, 0.0, 0.0, 0.0, 0.0, 0.0, 0.0, 0.0, 0.0, 0.0, 0.0, 0.0, 0.0, 0.0, 0.0, 0.0, 0.0, 0.0, 0.0, 0.0, 0.0, 0.0, 0.0, 0.0, 0.0, 0.0, 0.0, 0.0, 0.0, 0.0, 0.0, 0.0, 0.0, 0.0, 0.0, 0.0, 0.0, 0.0, 0.0, 0.0, 0.0, 0.0, 0.0, 0.0, 0.0, 0.0, 0.0, 0.0, 0.0, 0.0, 0.0, 0.0, 0.0, 0.0, 0.0, 0.0, 0.0, 0.0, 0.0, 0.0, 0.0, 0.0, 0.0, 0.0, 0.0, 0.0, 0.0, 0.0, 0.0, 0.0, 0.0, 0.0, 0.0, 0.0, 0.0, 0.0, 0.0, 0.0, 0.0, 0.0, 0.0, 0.0, 0.0, 0.0, 0.0, 0.0, 0.0, 0.25, 1e-05, 1e-05, 1e-05, 1e-05, 0.25, 0.25, 0.25, 0.0, 0.0, 0.0, 0.0, 0.0, 0.0, 0.0, 0.0, 0.25, 1e-05, 1e-05, 1e-05, 1e-05, 0.25, 0.25, 0.25, 0.25, 0.25, 1e-05, 0.25, 1e-05, 0.5, 0.25, 0.5, 0.0, 0.0, 0.0, 0.0, 0.0, 0.0, 0.0, 0.0, 0.25, 0.25, 1e-05, 0.25, 1e-05, 0.5, 0.25, 0.5, 0.5, 1e-05, 0.25, 1e-05, 0.25, 0.25, 0.5, 0.25, 0.0, 0.0, 0.0, 0.0, 0.0, 0.0, 0.0, 0.0, 0.5, 1e-05, 0.25, 1e-05, 0.25, 0.25, 0.5, 0.25, 0.5, 0.25, 0.25, 0.25, 0.25, 0.5, 0.5, 0.5, 0.0, 0.0, 0.0, 0.0, 0.0, 0.0, 0.0, 0.0, 0.5, 0.25, 0.25, 0.25, 0.25, 0.5, 0.5, 0.5, 0.25, 0.5, 1e-05, 0.5, 1e-05, 0.75, 0.25, 0.75, 0.0, 0.0, 0.0, 0.0, 0.0, 0.0, 0.0, 0.0, 0.25, 0.5, 1e-05, 0.5, 1e-05, 0.75, 0.25, 0.75, 0.75, 1e-05, 0.5, 1e-05, 0.5, 0.25, 0.75, 0.25, 0.0, 0.0, 0.0, 0.0, 0.0, 0.0, 0.0, 0.0, 0.75, 1e-05, 0.5, 1e-05, 0.5, 0.25, 0.75, 0.25, 0.75, 0.25, 0.5, 0.25, 0.5, 0.5, 0.75, 0.5, 0.0, 0.0, 0.0, 0.0, 0.0, 0.0, 0.0, 0.0, 0.75, 0.25, 0.5, 0.25, 0.5, 0.5, 0.75, 0.5, 0.5, 0.5, 0.25, 0.5, 0.25, 0.75, 0.5, 0.75, 0.0, 0.0, 0.0, 0.0, 0.0, 0.0, 0.0, 0.0, 0.5, 0.5, 0.25, 0.5, 0.25, 0.75, 0.5, 0.75, 0.75, 0.5, 0.5, 0.5, 0.5, 0.75, 0.75, 0.75, 0.0, 0.0, 0.0, 0.0, 0.0, 0.0, 0.0, 0.0, 0.75, 0.5, 0.5, 0.5, 0.5, 0.75, 0.75, 0.75, 0.25, 0.75, 1e-05, 0.75, 1e-05, 1.0, 0.25, 1.0, 0.0, 0.0, 0.0, 0.0, 0.0, 0.0, 0.0, 0.0, 0.25, 0.75, 1e-05, 0.75, 1e-05, 1.0, 0.25, 1.0, 1.0, 1e-05, 0.75, 1e-05, 0.75, 0.25, 1.0, 0.25, 0.0, 0.0, 0.0, 0.0, 0.0, 0.0, 0.0, 0.0, 1.0, 1e-05, 0.75, 1e-05, 0.75, 0.25, 1.0, 0.25, 0.5, 0.75, 0.25, 0.75, 0.25, 1.0, 0.5, 1.0, 0.0, 0.0, 0.0, 0.0, 0.0, 0.0, 0.0, 0.0, 0.5, 0.75, 0.25, 0.75, 0.25, 1.0, 0.5, 1.0, 1.0, 0.25, 0.75, 0.25, 0.75, 0.5, 1.0, 0.5, 0.0, 0.0, 0.0, 0.0, 0.0, 0.0, 0.0, 0.0, 1.0, 0.25, 0.75, 0.25, 0.75, 0.5, 1.0, 0.5, 0.75, 0.75, 0.5, 0.75, 0.5, 1.0, 0.75, 1.0, 0.0, 0.0, 0.0, 0.0, 0.0, 0.0, 0.0, 0.0, 0.75, 0.75, 0.5, 0.75, 0.5, 1.0, 0.75, 1.0, 1.0, 0.5, 0.75, 0.5, 0.75, 0.75, 1.0, 0.75, 0.0, 0.0, 0.0, 0.0, 0.0, 0.0, 0.0, 0.0, 1.0, 0.5, 0.75, 0.5, 0.75, 0.75, 1.0, 0.75, 1.0, 0.75, 0.75, 0.75, 0.75, 1.0, 1.0, 1.0, 0.0, 0.0, 0.0, 0.0, 0.0, 0.0, 0.0, 0.0, 1.0, 0.75, 0.75, 0.75, 0.75, 1.0, 1.0, 1.0, 0.0, 0.0, 0.0, 0.0, 0.0, 0.0, 0.0, 0.0, 0.0, 0.0, 0.0, 0.0, 0.0, 0.0, 0.0, 0.0, 0.0, 0.0, 0.0, 0.0, 0.0, 0.0, 0.0, 0.0, 0.0, 0.0, 0.0, 0.0, 0.0, 0.0, 0.0, 0.0, 0.0, 0.0, 0.0, 0.0, 0.0, 0.0, 0.0, 0.0, 0.0, 0.0, 0.0, 0.0, 0.0, 0.0, 0.0, 0.0, 0.0, 0.0, 0.0, 0.0, 0.0, 0.0, 0.0, 0.0, 0.0, 0.0, 0.0, 0.0, 0.0, 0.0, 0.0, 0.0, 0.0, 0.0, 0.0, 0.0, 0.0, 0.0, 0.0, 0.0, 0.0, 0.0, 0.0, 0.0, 0.0, 0.0, 0.0, 0.0, 0.0, 0.0, 0.0, 0.0, 0.0, 0.0, 0.0, 0.0, 0.0, 0.0, 0.0, 0.0, 0.0, 0.0, 0.0, 0.0, 0.0, 0.0, 0.0, 0.0, 0.0, 0.0, 0.0, 0.0, 0.0, 0.0, 0.0, 0.0, 0.0, 0.0, 0.0, 0.0, 0.0, 0.0, 0.0, 0.0, 0.0, 0.0, 0.0, 0.0, 0.0, 0.0, 0.0, 0.0, 0.0, 0.0, 0.0, 0.0, 0.0, 0.0, 0.0, 0.0, 0.0, 0.0, 0.0, 0.0, 0.0, 0.0, 0.0, 0.0, 0.0, 0.0, 0.0, 0.0, 0.0, 0.0, 0.0, 0.0, 0.0, 0.0, 0.0, 0.0, 0.0, 0.0, 0.0, 0.0, 0.0, 0.0, 0.0, 0.0, 0.0, 0.0, 0.0, 0.0, 0.0, 0.0, 0.0, 0.0, 0.0, 0.0, 0.0, 0.0, 0.0, 0.0, 0.0, 0.0, 0.0, 0.0, 0.0, 0.0, 0.0, 0.0, 0.0, 0.0, 0.0, 0.0, 0.0, 0.0, 0.0, 0.0, 0.0, 0.0, 0.0, 0.0, 0.0, 0.0, 0.0, 0.0, 0.0, 0.0, 0.0, 0.0, 0.0, 0.0, 0.0, 0.0, 0.0, 0.0, 0.0, 0.0, 0.0, 0.0, 0.0, 0.0, 0.0, 0.0, 0.0, 0.0, 0.0, 0.0, 0.0, 0.0, 0.0, 0.0, 0.0, 0.0, 0.0, 0.0, 0.0, 0.0, 0.0, 0.0, 0.0, 0.0, 0.0, 0.0, 0.0, 0.0, 0.0, 0.0, 0.0, 0.0, 0.0, 0.0, 0.0, 0.0, 0.0, 0.0, 0.0, 0.0, 0.0, 0.0, 0.0, 0.0, 0.0, 0.0, 0.0, 0.0, 0.0, 0.0, 0.0, 0.0, 0.0, 0.0, 0.0, 0.0, 0.0, 0.0, 0.0, 0.0, 0.0, 0.0, 0.0, 0.0, 0.0, 0.0, 0.0, 0.0, 0.0, 0.0, 0.0, 0.0, 0.0, 0.0, 0.0, 0.0, 0.0, 0.0, 0.0, 0.0, 0.0, 0.0, 0.0, 0.0, 0.0, 0.0, 0.0, 0.0, 0.0, 0.0, 0.0, 0.0, 0.0, 0.0, 0.0, 0.0, 0.0, 0.0, 0.0, 0.0, 0.0, 0.0, 0.0, 0.0, 0.0, 0.0, 0.0, 0.0, 0.0, 0.0, 0.0, 0.0, 0.0, 0.0, 0.0, 0.0, 0.0, 0.0, 0.0, 0.0, 0.0, 0.0, 0.0, 0.0, 0.0, 0.0, 0.0, 0.0, 0.0, 0.0, 0.0, 0.0, 0.0, 0.0, 0.0, 0.0, 0.0, 0.0, 0.0, 0.0, 0.0, 0.0, 0.0, 0.0, 0.0, 0.0, 0.0, 0.0, 0.0, 0.0, 0.0, 0.0, 0.0, 0.0, 0.0, 0.0, 0.0, 0.0, 0.0, 0.0, 0.0, 0.0, 0.0, 0.0, 0.0, 0.0, 0.0, 0.0, 0.0, 0.0, 0.0, 0.0, 0.0, 0.0, 0.0, 0.0, 0.0, 0.0, 0.0, 0.0, 0.0, 0.0, 0.0, 0.0, 0.0, 0.0, 0.0, 0.0, 0.0, 0.0, 0.0, 0.0, 0.0, 0.0, 0.0, 0.0, 0.0, 0.0, 0.0, 0.0, 0.0, 0.0, 0.0, 0.0, 0.0, 0.0])
me_circle.materials.append(mat_pattern)
me_circle.materials.append(mat_inner_part)
me_circle.update()
me_circle_001 = bpy.data.meshes.new('Circle.001')
me_circle_001.from_pydata([(-0.152, 1.344, 0.9481), (-0.2816, 1.416, 1.151), (-0.1856, 1.344, 1.354), (0.1856, 1.344, 1.354), (0.2816, 1.416, 1.151), (0.152, 1.344, 0.9481), (5.402e-09, 1.397, 0.9481), (5.674e-09, 1.472, 1.151), (5.402e-09, 1.397, 1.354), (-0.152, 1.567, 1.013), (-0.2816, 1.531, 1.225), (-0.1856, 1.369, 1.367), (0.1856, 1.369, 1.367), (0.2816, 1.531, 1.225), (0.152, 1.567, 1.013), (5.402e-09, 1.613, 1.039), (-0.152, 1.773, 1.249), (5.402e-09, 1.416, 1.393), (-0.152, 1.693, 1.117), (-0.2816, 1.592, 1.307), (-0.1856, 1.394, 1.392), (0.1856, 1.394, 1.392), (0.2816, 1.592, 1.307), (0.152, 1.693, 1.117), (5.714e-09, 1.729, 1.157), (-0.152, 1.821, 1.266), (5.714e-09, 1.43, 1.431), (-0.2816, 1.621, 1.402), (-0.1856, 1.407, 1.426), (0.1856, 1.407, 1.426), (0.2816, 1.621, 1.402), (0.152, 1.773, 1.249), (6.219e-09, 1.796, 1.297), (-0.152, 1.836, 1.247), (6.219e-09, 1.405, 1.519), (-0.2816, 1.785, 1.478), (-0.1856, 1.623, 1.62), (0.1856, 1.623, 1.62), (0.2816, 1.785, 1.478), (0.152, 1.821, 1.266), (6.219e-09, 1.867, 1.292), (-0.152, 1.871, 1.216), (6.219e-09, 1.664, 1.706), (-0.2816, 1.987, 1.4), (-0.1856, 2.007, 1.614), (0.1856, 2.007, 1.614), (0.2816, 1.987, 1.4), (0.152, 1.836, 1.247), (5.728e-09, 1.884, 1.224), (-0.1429, 1.863, 1.155), (5.728e-09, 2.083, 1.648), (-0.2816, 2.073, 1.29), (-0.1856, 2.184, 1.475), (0.1856, 2.184, 1.475), (0.2816, 2.073, 1.29), (0.152, 1.871, 1.216), (6.098e-09, 1.905, 1.175), (-0.1139, 1.846, 1.039), (6.098e-09, 2.259, 1.476), (-0.2649, 2.034, 1.046), (-0.1746, 2.235, 1.07), (0.1746, 2.235, 1.07), (0.2649, 2.034, 1.046), (0.1429, 1.863, 1.155), (5.661e-09, 1.852, 1.106), (-0.08865, 1.658, 0.8035), (5.661e-09, 2.266, 1.028), (-0.2111, 1.932, 0.9028), (-0.1391, 2.085, 0.8517), (0.1391, 2.085, 0.8517), (0.2111, 1.932, 0.9028), (0.1139, 1.846, 1.039), (4.575e-09, 1.821, 1.007), (-0.08865, 1.44, 0.7385), (4.575e-09, 2.089, 0.8099), (-0.1643, 1.666, 0.6781), (-0.1083, 1.751, 0.5856), (0.1083, 1.751, 0.5856), (0.1643, 1.666, 0.6781), (0.08865, 1.658, 0.8035), (3.904e-09, 1.629, 0.7913), (-0.06922, 1.257, 0.5837), (3.904e-09, 1.721, 0.5421), (-0.1643, 1.395, 0.6212), (-0.1083, 1.434, 0.5018), (0.1083, 1.434, 0.5018), (0.1643, 1.395, 0.6212), (0.08865, 1.44, 0.7385), (2.617e-09, 1.409, 0.7393), (-0.05883, 1.259, 0.4112), (2.617e-09, 1.375, 0.4652), (-0.1283, 1.323, 0.511), (-0.08455, 1.42, 0.4958), (0.08455, 1.42, 0.4958), (0.1283, 1.323, 0.511), (0.06922, 1.257, 0.5837), (2.057e-09, 1.245, 0.5624), (-0.04831, 1.348, 0.3181), (2.057e-09, 1.38, 0.4346), (-0.109, 1.341, 0.3991), (-0.07186, 1.413, 0.4415), (0.07186, 1.413, 0.4415), (0.109, 1.341, 0.3991), (0.05883, 1.259, 0.4112), (2.102e-09, 1.263, 0.391), (2.102e-09, 1.39, 0.3769), (-0.08951, 1.412, 0.3433), (-0.059, 1.446, 0.4029), (0.059, 1.446, 0.4029), (0.08951, 1.412, 0.3433), (0.04831, 1.348, 0.3181), (2.297e-09, 1.36, 0.3054), (2.384e-09, 1.424, 0.3299), (2.297e-09, 1.433, 0.3432)], [], [(6, 5, 4, 7), (7, 4, 3, 8), (0, 6, 7, 1), (1, 7, 8, 2), (15, 24, 23, 14), (12, 21, 26, 17), (11, 20, 19, 10), (14, 23, 22, 13), (6, 15, 14, 5), (4, 13, 12, 3), (8, 17, 11, 2), (1, 10, 9, 0), (0, 9, 15, 6), (5, 14, 13, 4), (2, 11, 10, 1), (3, 12, 17, 8), (24, 32, 31, 23), (21, 29, 34, 26), (20, 28, 27, 19), (23, 31, 30, 22), (13, 22, 21, 12), (17, 26, 20, 11), (10, 19, 18, 9), (9, 18, 24, 15), (16, 25, 40, 32), (27, 35, 25, 16), (34, 42, 36, 28), (30, 38, 37, 29), (22, 30, 29, 21), (26, 34, 28, 20), (19, 27, 16, 18), (18, 16, 32, 24), (42, 50, 44, 36), (38, 46, 45, 37), (40, 48, 47, 39), (37, 45, 50, 42), (31, 39, 38, 30), (28, 36, 35, 27), (29, 37, 42, 34), (32, 40, 39, 31), (48, 56, 55, 47), (45, 53, 58, 50), (44, 52, 51, 43), (47, 55, 54, 46), (35, 43, 33, 25), (25, 33, 48, 40), (39, 47, 46, 38), (36, 44, 43, 35), (53, 61, 66, 58), (52, 60, 59, 51), (55, 63, 62, 54), (41, 49, 64, 56), (46, 54, 53, 45), (50, 58, 52, 44), (43, 51, 41, 33), (33, 41, 56, 48), (49, 57, 72, 64), (59, 67, 57, 49), (66, 74, 68, 60), (62, 70, 69, 61), (56, 64, 63, 55), (54, 62, 61, 53), (58, 66, 60, 52), (51, 59, 49, 41), (74, 82, 76, 68), (70, 78, 77, 69), (72, 80, 79, 71), (69, 77, 82, 74), (63, 71, 70, 62), (60, 68, 67, 59), (61, 69, 74, 66), (64, 72, 71, 63), (80, 88, 87, 79), (77, 85, 90, 82), (76, 84, 83, 75), (79, 87, 86, 78), (67, 75, 65, 57), (57, 65, 80, 72), (71, 79, 78, 70), (68, 76, 75, 67), (87, 95, 94, 86), (73, 81, 96, 88), (83, 91, 81, 73), (90, 98, 92, 84), (78, 86, 85, 77), (82, 90, 84, 76), (75, 83, 73, 65), (65, 73, 88, 80), (91, 99, 89, 81), (98, 105, 100, 92), (94, 102, 101, 93), (96, 104, 103, 95), (84, 92, 91, 83), (85, 93, 98, 90), (88, 96, 95, 87), (86, 94, 93, 85), (102, 109, 108, 101), (104, 111, 110, 103), (101, 108, 113, 105), (100, 107, 106, 99), (81, 89, 104, 96), (95, 103, 102, 94), (92, 100, 99, 91), (93, 101, 105, 98), (111, 112, 109, 110), (112, 113, 108, 109), (97, 106, 112, 111), (106, 107, 113, 112), (105, 113, 107, 100), (99, 106, 97, 89), (89, 97, 111, 104), (103, 110, 109, 102)])
_uv = me_circle_001.uv_layers.new(name='UVMap')
_uv.uv.foreach_set('vector', [0.0, 0.0, 0.0, 0.0, 0.0, 0.0, 0.0, 0.0, 0.0, 0.0, 0.0, 0.0, 0.0, 0.0, 0.0, 0.0, 0.0, 0.0, 0.0, 0.0, 0.0, 0.0, 0.0, 0.0, 0.0, 0.0, 0.0, 0.0, 0.0, 0.0, 0.0, 0.0, 0.0, 0.0, 0.0, 0.0, 0.0, 0.0, 0.0, 0.0, 0.0, 0.0, 0.0, 0.0, 0.0, 0.0, 0.0, 0.0, 0.0, 0.0, 0.0, 0.0, 0.0, 0.0, 0.0, 0.0, 0.0, 0.0, 0.0, 0.0, 0.0, 0.0, 0.0, 0.0, 0.0, 0.0, 0.0, 0.0, 0.0, 0.0, 0.0, 0.0, 0.0, 0.0, 0.0, 0.0, 0.0, 0.0, 0.0, 0.0, 0.0, 0.0, 0.0, 0.0, 0.0, 0.0, 0.0, 0.0, 0.0, 0.0, 0.0, 0.0, 0.0, 0.0, 0.0, 0.0, 0.0, 0.0, 0.0, 0.0, 0.0, 0.0, 0.0, 0.0, 0.0, 0.0, 0.0, 0.0, 0.0, 0.0, 0.0, 0.0, 0.0, 0.0, 0.0, 0.0, 0.0, 0.0, 0.0, 0.0, 0.0, 0.0, 0.0, 0.0, 0.0, 0.0, 0.0, 0.0, 0.0, 0.0, 0.0, 0.0, 0.0, 0.0, 0.0, 0.0, 0.0, 0.0, 0.0, 0.0, 0.0, 0.0, 0.0, 0.0, 0.0, 0.0, 0.0, 0.0, 0.0, 0.0, 0.0, 0.0, 0.0, 0.0, 0.0, 0.0, 0.0, 0.0, 0.0, 0.0, 0.0, 0.0, 0.0, 0.0, 0.0, 0.0, 0.0, 0.0, 0.0, 0.0, 0.0, 0.0, 0.0, 0.0, 0.0, 0.0, 0.0, 0.0, 0.0, 0.0, 0.0, 0.0, 0.0, 0.0, 0.0, 0.0, 0.0, 0.0, 0.0, 0.0, 0.0, 0.0, 0.0, 0.0, 0.0, 0.0, 0.0, 0.0, 0.0, 0.0, 0.0, 0.0, 0.0, 0.0, 0.0, 0.0, 0.0, 0.0, 0.0, 0.0, 0.0, 0.0, 0.0, 0.0, 0.0, 0.0, 0.0, 0.0, 0.0, 0.0, 0.0, 0.0, 0.0, 0.0, 0.0, 0.0, 0.0, 0.0, 0.0, 0.0, 0.0, 0.0, 0.0, 0.0, 0.0, 0.0, 0.0, 0.0, 0.0, 0.0, 0.0, 0.0, 0.0, 0.0, 0.0, 0.0, 0.0, 0.0, 0.0, 0.0, 0.0, 0.0, 0.0, 0.0, 0.0, 0.0, 0.0, 0.0, 0.0, 0.0, 0.0, 0.0, 0.0, 0.0, 0.0, 0.0, 0.0, 0.0, 0.0, 0.0, 0.0, 0.0, 0.0, 0.0, 0.0, 0.0, 0.0, 0.0, 0.0, 0.0, 0.0, 0.0, 0.0, 0.0, 0.0, 0.0, 0.0, 0.0, 0.0, 0.0, 0.0, 0.0, 0.0, 0.0, 0.0, 0.0, 0.0, 0.0, 0.0, 0.0, 0.0, 0.0, 0.0, 0.0, 0.0, 0.0, 0.0, 0.0, 0.0, 0.0, 0.0, 0.0, 0.0, 0.0, 0.0, 0.0, 0.0, 0.0, 0.0, 0.0, 0.0, 0.0, 0.0, 0.0, 0.0, 0.0, 0.0, 0.0, 0.0, 0.0, 0.0, 0.0, 0.0, 0.0, 0.0, 0.0, 0.0, 0.0, 0.0, 0.0, 0.0, 0.0, 0.0, 0.0, 0.0, 0.0, 0.0, 0.0, 0.0, 0.0, 0.0, 0.0, 0.0, 0.0, 0.0, 0.0, 0.0, 0.0, 0.0, 0.0, 0.0, 0.0, 0.0, 0.0, 0.0, 0.0, 0.0, 0.0, 0.0, 0.0, 0.0, 0.0, 0.0, 0.0, 0.0, 0.0, 0.0, 0.0, 0.0, 0.0, 0.0, 0.0, 0.0, 0.0, 0.0, 0.0, 0.0, 0.0, 0.0, 0.0, 0.0, 0.0, 0.0, 0.0, 0.0, 0.0, 0.0, 0.0, 0.0, 0.0, 0.0, 0.0, 0.0, 0.0, 0.0, 0.0, 0.0, 0.0, 0.0, 0.0, 0.0, 0.0, 0.0, 0.0, 0.0, 0.0, 0.0, 0.0, 0.0, 0.0, 0.0, 0.0, 0.0, 0.0, 0.0, 0.0, 0.0, 0.0, 0.0, 0.0, 0.0, 0.0, 0.0, 0.0, 0.0, 0.0, 0.0, 0.0, 0.0, 0.0, 0.0, 0.0, 0.0, 0.0, 0.0, 0.0, 0.0, 0.0, 0.0, 0.0, 0.0, 0.0, 0.0, 0.0, 0.0, 0.0, 0.0, 0.0, 0.0, 0.0, 0.0, 0.0, 0.0, 0.0, 0.0, 0.0, 0.0, 0.0, 0.0, 0.0, 0.0, 0.0, 0.0, 0.0, 0.0, 0.0, 0.0, 0.0, 0.0, 0.0, 0.0, 0.0, 0.0, 0.0, 0.0, 0.0, 0.0, 0.0, 0.0, 0.0, 0.0, 0.0, 0.0, 0.0, 0.0, 0.0, 0.0, 0.0, 0.0, 0.0, 0.0, 0.0, 0.0, 0.0, 0.0, 0.0, 0.0, 0.0, 0.0, 0.0, 0.0, 0.0, 0.0, 0.0, 0.0, 0.0, 0.0, 0.0, 0.0, 0.0, 0.0, 0.0, 0.0, 0.0, 0.0, 0.0, 0.0, 0.0, 0.0, 0.0, 0.0, 0.0, 0.0, 0.0, 0.0, 0.0, 0.0, 0.0, 0.0, 0.0, 0.0, 0.0, 0.0, 0.0, 0.0, 0.0, 0.0, 0.0, 0.0, 0.0, 0.0, 0.0, 0.0, 0.0, 0.0, 0.0, 0.0, 0.0, 0.0, 0.0, 0.0, 0.0, 0.0, 0.0, 0.0, 0.0, 0.0, 0.0, 0.0, 0.0, 0.0, 0.0, 0.0, 0.0, 0.0, 0.0, 0.0, 0.0, 0.0, 0.0, 0.0, 0.0, 0.0, 0.0, 0.0, 0.0, 0.0, 0.0, 0.0, 0.0, 0.0, 0.0, 0.0, 0.0, 0.0, 0.0, 0.0, 0.0, 0.0, 0.0, 0.0, 0.0, 0.0, 0.0, 0.0, 0.0, 0.0, 0.0, 0.0, 0.0, 0.0, 0.0, 0.0, 0.0, 0.0, 0.0, 0.0, 0.0, 0.0, 0.0, 0.0, 0.0, 0.0, 0.0, 0.0, 0.0, 0.0, 0.0, 0.0, 0.0, 0.0, 0.0, 0.0, 0.0, 0.0, 0.0, 0.0, 0.0, 0.0, 0.0, 0.0, 0.0, 0.0, 0.0, 0.0, 0.0, 0.0, 0.0, 0.0, 0.0, 0.0, 0.0, 0.0, 0.0, 0.0, 0.0, 0.0, 0.0, 0.0, 0.0, 0.0, 0.0, 0.0, 0.0, 0.0, 0.0, 0.0, 0.0, 0.0, 0.0, 0.0, 0.0, 0.0, 0.0, 0.0, 0.0, 0.0, 0.0, 0.0, 0.0, 0.0, 0.0, 0.0, 0.0, 0.0, 0.0, 0.0, 0.0, 0.0, 0.0, 0.0, 0.0, 0.0, 0.0, 0.0, 0.0, 0.0, 0.0, 0.0, 0.0, 0.0, 0.0, 0.0, 0.0, 0.0, 0.0, 0.0, 0.0, 0.0, 0.0, 0.0, 0.0, 0.0, 0.0, 0.0, 0.0, 0.0, 0.0, 0.0, 0.0, 0.0, 0.0, 0.0, 0.0, 0.0, 0.0, 0.0, 0.0, 0.0, 0.0, 0.0, 0.0, 0.0, 0.0, 0.0, 0.0, 0.0, 0.0, 0.0, 0.0, 0.0, 0.0, 0.0, 0.0, 0.0, 0.0, 0.0, 0.0, 0.0, 0.0, 0.0, 0.0, 0.0, 0.0, 0.0, 0.0, 0.0, 0.0, 0.0, 0.0, 0.0, 0.0, 0.0, 0.0, 0.0, 0.0, 0.0, 0.0, 0.0, 0.0, 0.0, 0.0, 0.0, 0.0, 0.0, 0.0, 0.0, 0.0, 0.0, 0.0, 0.0, 0.0, 0.0, 0.0, 0.0, 0.0, 0.0, 0.0, 0.0, 0.0, 0.0, 0.0, 0.0, 0.0, 0.0, 0.0, 0.0, 0.0, 0.0, 0.0, 0.0, 0.0, 0.0, 0.0, 0.0, 0.0, 0.0, 0.0, 0.0, 0.0, 0.0, 0.0, 0.0, 0.0, 0.0, 0.0, 0.0, 0.0, 0.0, 0.0, 0.0, 0.0, 0.0, 0.0, 0.0, 0.0, 0.0, 0.0, 0.0, 0.0, 0.0, 0.0, 0.0, 0.0, 0.0, 0.0, 0.0, 0.0, 0.0, 0.0, 0.0, 0.0, 0.0, 0.0, 0.0, 0.0, 0.0, 0.0, 0.0, 0.0, 0.0, 0.0, 0.0, 0.0, 0.0, 0.0, 0.0, 0.0, 0.0, 0.0, 0.0, 0.0, 0.0, 0.0, 0.0, 0.0, 0.0, 0.0, 0.0, 0.0, 0.0, 0.0, 0.0, 0.0, 0.0, 0.0, 0.0, 0.0, 0.0, 0.0, 0.0, 0.0, 0.0, 0.0, 0.0, 0.0, 0.0, 0.0, 0.0, 0.0, 0.0, 0.0, 0.0, 0.0, 0.0, 0.0])
me_circle_001.update()

# ---- objects
ob_circle = bpy.data.objects.new('Circle', me_circle)
ob_circle_001 = bpy.data.objects.new('Circle.001', me_circle_001)

# ---- transforms, parenting, visibility, modifiers, constraints
ob_circle.location = (0.0, 0.0, 0.0)
ob_circle_001.location = (0.0, 0.0, 0.0)

# ---- collection membership
col_collection.objects.link(ob_circle)
col_collection.objects.link(ob_circle_001)

# ---- scene / render settings (as saved in the file)
scene.frame_start = 1; scene.frame_end = 250; scene.frame_set(1)
scene.render.engine = 'BLENDER_EEVEE_NEXT'
bpy.context.view_layer.update()

# ---- added for rendering (the .blend has no active camera and no usable light): camera, sun
cam_auto = bpy.data.cameras.new('AutoCamera')
cam_auto.lens = 50.0
cam_auto.sensor_width = 36.0
cam_auto.clip_end = 1000.0
ob_auto_camera = bpy.data.objects.new('AutoCamera', cam_auto)
scene.collection.objects.link(ob_auto_camera)
ob_auto_camera.location = (4.82212, -5.38949, 4.79499)
ob_auto_camera.rotation_euler = (1.09748, -7.21219e-08, 0.694738)
scene.camera = ob_auto_camera
light_auto_sun = bpy.data.lights.new('AutoSun', 'SUN')
light_auto_sun.energy = 3.0
light_auto_sun.angle = 0.0523599
ob_auto_sun = bpy.data.objects.new('AutoSun', light_auto_sun)
scene.collection.objects.link(ob_auto_sun)
ob_auto_sun.rotation_euler = (0.872665, 0.174533, 0.523599)
bpy.context.view_layer.update()
